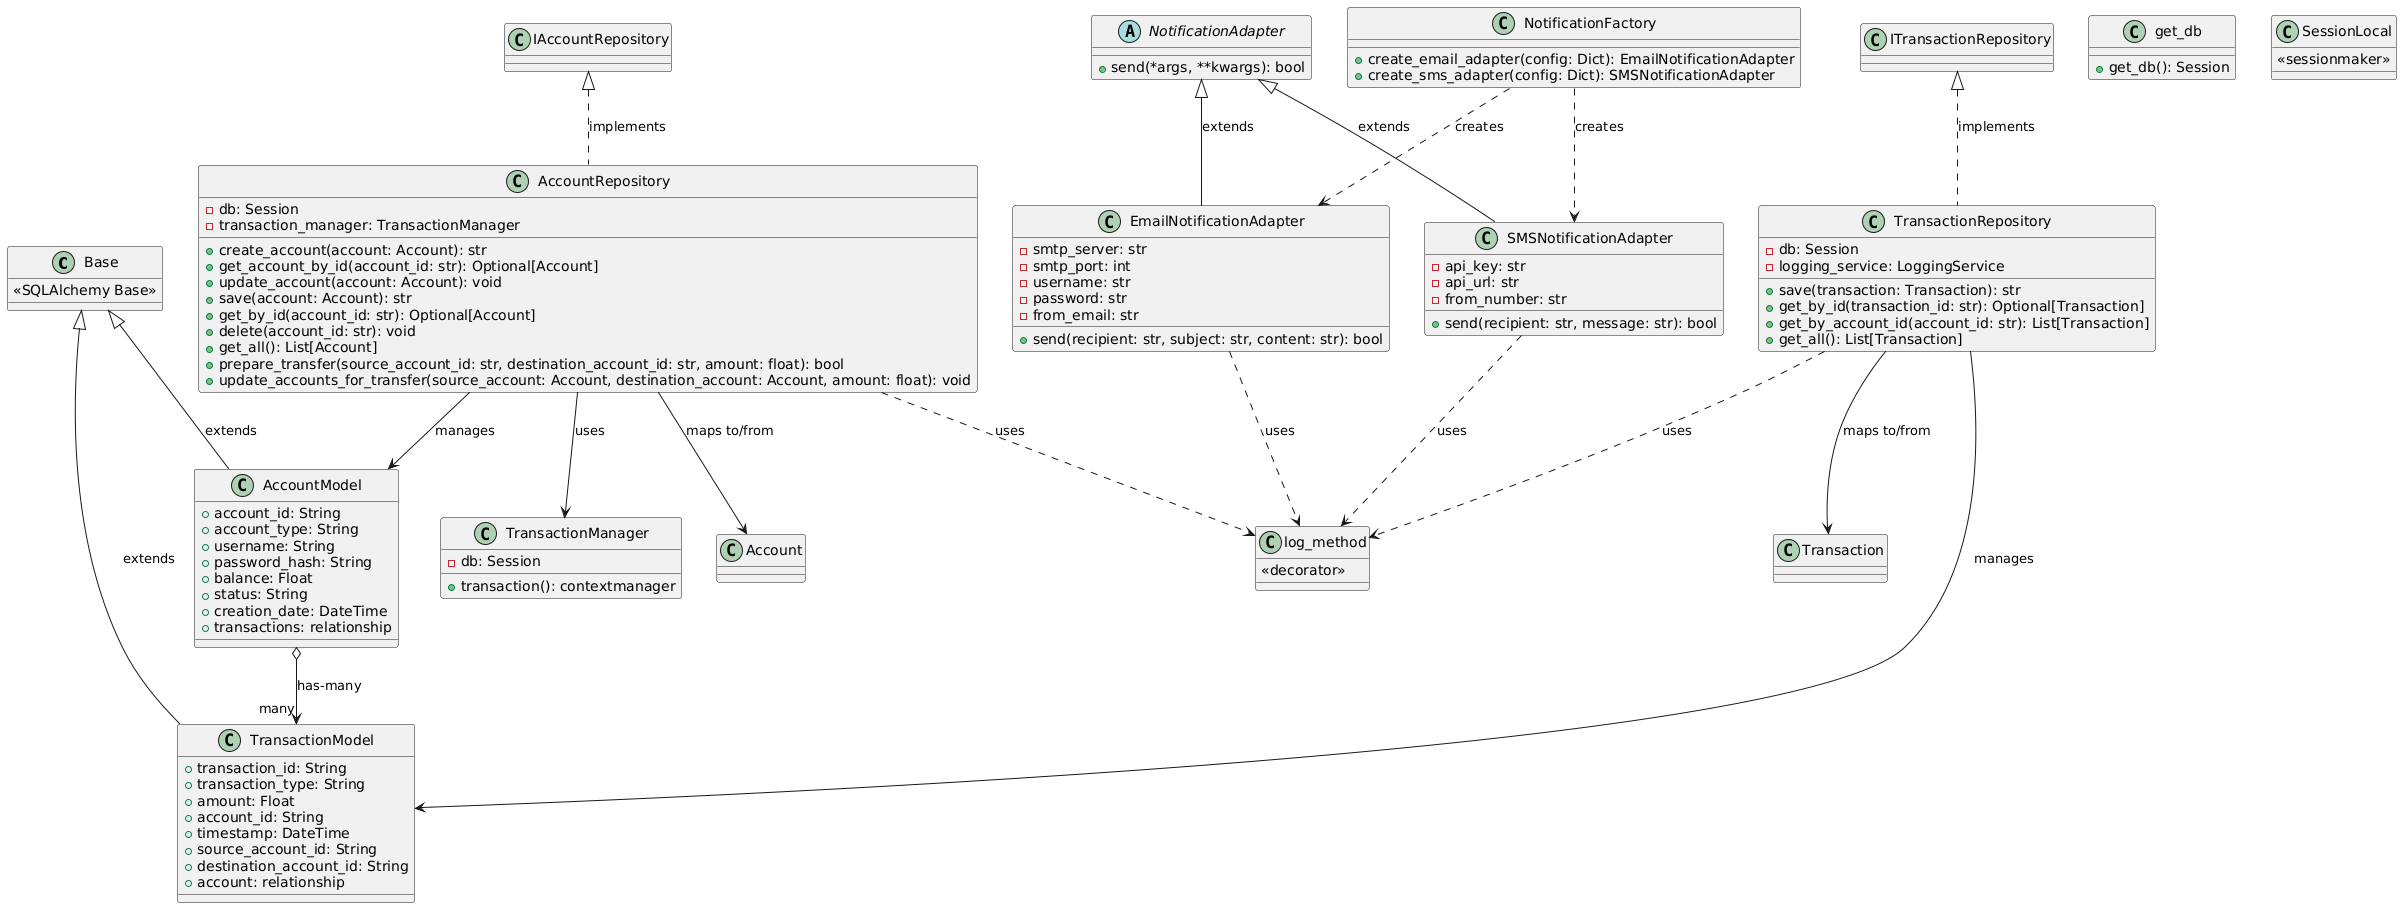

The diagram above was rendered by PlantUML. Its source (embedded in the PNG):
@startuml
' Database infrastructure
class Base {
    <<SQLAlchemy Base>>
}

class get_db {
    +get_db(): Session
}

class SessionLocal {
    <<sessionmaker>>
}

class AccountModel {
    +account_id: String
    +account_type: String
    +username: String
    +password_hash: String
    +balance: Float
    +status: String
    +creation_date: DateTime
    +transactions: relationship
}

class TransactionModel {
    +transaction_id: String
    +transaction_type: String
    +amount: Float
    +account_id: String
    +timestamp: DateTime
    +source_account_id: String
    +destination_account_id: String
    +account: relationship
}

class TransactionManager {
    -db: Session
    +transaction(): contextmanager
}

' Repository implementations
class AccountRepository {
    -db: Session
    -transaction_manager: TransactionManager
    +create_account(account: Account): str
    +get_account_by_id(account_id: str): Optional[Account]
    +update_account(account: Account): void
    +save(account: Account): str
    +get_by_id(account_id: str): Optional[Account]
    +delete(account_id: str): void
    +get_all(): List[Account]
    +prepare_transfer(source_account_id: str, destination_account_id: str, amount: float): bool
    +update_accounts_for_transfer(source_account: Account, destination_account: Account, amount: float): void
}

class TransactionRepository {
    -db: Session
    -logging_service: LoggingService
    +save(transaction: Transaction): str
    +get_by_id(transaction_id: str): Optional[Transaction]
    +get_by_account_id(account_id: str): List[Transaction]
    +get_all(): List[Transaction]
}

class log_method {
    <<decorator>>
}

' Notification adapters
abstract class NotificationAdapter {
    +send(*args, **kwargs): bool
}

class EmailNotificationAdapter {
    -smtp_server: str
    -smtp_port: int
    -username: str
    -password: str
    -from_email: str
    +send(recipient: str, subject: str, content: str): bool
}

class SMSNotificationAdapter {
    -api_key: str
    -api_url: str
    -from_number: str
    +send(recipient: str, message: str): bool
}

class NotificationFactory {
    +create_email_adapter(config: Dict): EmailNotificationAdapter
    +create_sms_adapter(config: Dict): SMSNotificationAdapter
}

' Relationships
Base <|-- AccountModel : extends
Base <|-- TransactionModel : extends

AccountModel o--> "many" TransactionModel : has-many

IAccountRepository <|.. AccountRepository : implements
ITransactionRepository <|.. TransactionRepository : implements

NotificationAdapter <|-- EmailNotificationAdapter : extends
NotificationAdapter <|-- SMSNotificationAdapter : extends

AccountRepository --> TransactionManager : uses
AccountRepository --> AccountModel : manages
TransactionRepository --> TransactionModel : manages

AccountRepository --> Account : maps to/from
TransactionRepository --> Transaction : maps to/from

NotificationFactory ..> EmailNotificationAdapter : creates
NotificationFactory ..> SMSNotificationAdapter : creates

TransactionRepository ..> log_method : uses
AccountRepository ..> log_method : uses
EmailNotificationAdapter ..> log_method : uses
SMSNotificationAdapter ..> log_method : uses
@enduml